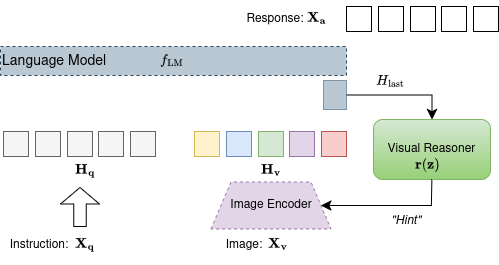

The diagram above was exported from draw.io. Its source (the exported page's mxGraphModel, read from the mxfile embedded in the PNG):
<mxGraphModel dx="1188" dy="689" grid="0" gridSize="10" guides="1" tooltips="1" connect="1" arrows="1" fold="1" page="1" pageScale="1" pageWidth="850" pageHeight="1100" math="1" shadow="0">
  <root>
    <mxCell id="0" />
    <mxCell id="1" parent="0" />
    <mxCell id="5-6KHhTlgi9XyhgY7AJ1-14" value="Image Encoder" style="shape=trapezoid;perimeter=trapezoidPerimeter;whiteSpace=wrap;html=1;fixedSize=1;dashed=1;fillColor=#e1d5e7;strokeColor=#9673a6;" vertex="1" parent="1">
      <mxGeometry x="398.5" y="215.5" width="120" height="47" as="geometry" />
    </mxCell>
    <mxCell id="QH8VUiAYbnz4mCAAy0Q9-4" value="&lt;font style=&quot;font-size: 14px;&quot;&gt;Language Model&lt;/font&gt;" style="rounded=0;whiteSpace=wrap;html=1;dashed=1;fillColor=#bac8d3;strokeColor=#23445d;align=left;" parent="1" vertex="1">
      <mxGeometry x="188" y="80" width="346" height="29" as="geometry" />
    </mxCell>
    <mxCell id="5-6KHhTlgi9XyhgY7AJ1-9" value="" style="rounded=0;whiteSpace=wrap;html=1;fillColor=#dae8fc;strokeColor=#6c8ebf;flipH=1;" vertex="1" parent="1">
      <mxGeometry x="414" y="165" width="25" height="25" as="geometry" />
    </mxCell>
    <mxCell id="5-6KHhTlgi9XyhgY7AJ1-10" value="" style="rounded=0;whiteSpace=wrap;html=1;fillColor=#d5e8d4;strokeColor=#82b366;flipH=1;" vertex="1" parent="1">
      <mxGeometry x="446" y="165" width="25" height="25" as="geometry" />
    </mxCell>
    <mxCell id="5-6KHhTlgi9XyhgY7AJ1-11" value="" style="rounded=0;whiteSpace=wrap;html=1;fillColor=#e1d5e7;strokeColor=#9673a6;flipH=1;" vertex="1" parent="1">
      <mxGeometry x="477" y="165" width="25" height="25" as="geometry" />
    </mxCell>
    <mxCell id="5-6KHhTlgi9XyhgY7AJ1-12" value="" style="rounded=0;whiteSpace=wrap;html=1;fillColor=#f5f5f5;strokeColor=#666666;fontColor=#333333;" vertex="1" parent="1">
      <mxGeometry x="286" y="165" width="25" height="25" as="geometry" />
    </mxCell>
    <mxCell id="5-6KHhTlgi9XyhgY7AJ1-13" value="" style="rounded=0;whiteSpace=wrap;html=1;fillColor=#fff2cc;strokeColor=#d6b656;flipH=1;" vertex="1" parent="1">
      <mxGeometry x="382" y="165" width="25" height="25" as="geometry" />
    </mxCell>
    <mxCell id="5-6KHhTlgi9XyhgY7AJ1-17" value="Visual Reasoner" style="rounded=1;whiteSpace=wrap;html=1;fillColor=#d5e8d4;gradientColor=#97d077;strokeColor=#82b366;verticalAlign=middle;" vertex="1" parent="1">
      <mxGeometry x="561" y="153" width="117" height="60" as="geometry" />
    </mxCell>
    <mxCell id="5-6KHhTlgi9XyhgY7AJ1-18" value="" style="rounded=0;whiteSpace=wrap;html=1;fillColor=#f5f5f5;strokeColor=#666666;fontColor=#333333;" vertex="1" parent="1">
      <mxGeometry x="255" y="165" width="25" height="25" as="geometry" />
    </mxCell>
    <mxCell id="5-6KHhTlgi9XyhgY7AJ1-19" value="" style="rounded=0;whiteSpace=wrap;html=1;fillColor=#f5f5f5;strokeColor=#666666;fontColor=#333333;" vertex="1" parent="1">
      <mxGeometry x="223" y="165" width="25" height="25" as="geometry" />
    </mxCell>
    <mxCell id="5-6KHhTlgi9XyhgY7AJ1-20" value="" style="rounded=0;whiteSpace=wrap;html=1;fillColor=#f5f5f5;strokeColor=#666666;fontColor=#333333;" vertex="1" parent="1">
      <mxGeometry x="191" y="165" width="25" height="25" as="geometry" />
    </mxCell>
    <mxCell id="5-6KHhTlgi9XyhgY7AJ1-21" value="" style="rounded=0;whiteSpace=wrap;html=1;fillColor=#f8cecc;strokeColor=#b85450;flipH=1;" vertex="1" parent="1">
      <mxGeometry x="509" y="165" width="25" height="25" as="geometry" />
    </mxCell>
    <mxCell id="5-6KHhTlgi9XyhgY7AJ1-22" value="" style="rounded=0;whiteSpace=wrap;html=1;fillColor=#f5f5f5;strokeColor=#666666;fontColor=#333333;" vertex="1" parent="1">
      <mxGeometry x="318" y="165" width="25" height="25" as="geometry" />
    </mxCell>
    <mxCell id="5-6KHhTlgi9XyhgY7AJ1-23" value="" style="rounded=0;whiteSpace=wrap;html=1;" vertex="1" parent="1">
      <mxGeometry x="629" y="40" width="25" height="25" as="geometry" />
    </mxCell>
    <mxCell id="5-6KHhTlgi9XyhgY7AJ1-24" value="" style="rounded=0;whiteSpace=wrap;html=1;" vertex="1" parent="1">
      <mxGeometry x="598" y="40" width="25" height="25" as="geometry" />
    </mxCell>
    <mxCell id="5-6KHhTlgi9XyhgY7AJ1-25" value="" style="rounded=0;whiteSpace=wrap;html=1;" vertex="1" parent="1">
      <mxGeometry x="566" y="40" width="25" height="25" as="geometry" />
    </mxCell>
    <mxCell id="5-6KHhTlgi9XyhgY7AJ1-26" value="" style="rounded=0;whiteSpace=wrap;html=1;" vertex="1" parent="1">
      <mxGeometry x="534" y="40" width="25" height="25" as="geometry" />
    </mxCell>
    <mxCell id="5-6KHhTlgi9XyhgY7AJ1-27" value="" style="rounded=0;whiteSpace=wrap;html=1;" vertex="1" parent="1">
      <mxGeometry x="661" y="40" width="25" height="25" as="geometry" />
    </mxCell>
    <mxCell id="5-6KHhTlgi9XyhgY7AJ1-30" value="$$\mathbf{r}(\mathbf{z}) $$" style="text;html=1;align=center;verticalAlign=middle;whiteSpace=wrap;rounded=0;" vertex="1" parent="1">
      <mxGeometry x="585" y="192" width="60" height="14" as="geometry" />
    </mxCell>
    <mxCell id="5-6KHhTlgi9XyhgY7AJ1-38" value="$$\mathbf{H_v}$$" style="text;html=1;align=center;verticalAlign=middle;whiteSpace=wrap;rounded=0;" vertex="1" parent="1">
      <mxGeometry x="428.5" y="190" width="60" height="30" as="geometry" />
    </mxCell>
    <mxCell id="5-6KHhTlgi9XyhgY7AJ1-39" value="$$\mathbf{H_q}$$" style="text;html=1;align=center;verticalAlign=middle;whiteSpace=wrap;rounded=0;" vertex="1" parent="1">
      <mxGeometry x="243" y="190" width="60" height="30" as="geometry" />
    </mxCell>
    <mxCell id="5-6KHhTlgi9XyhgY7AJ1-40" value="" style="edgeStyle=segmentEdgeStyle;endArrow=classic;html=1;curved=0;rounded=0;endSize=8;startSize=8;entryX=0.5;entryY=0;entryDx=0;entryDy=0;exitX=1;exitY=0.5;exitDx=0;exitDy=0;" edge="1" parent="1" source="5-6KHhTlgi9XyhgY7AJ1-58" target="5-6KHhTlgi9XyhgY7AJ1-17">
      <mxGeometry width="50" height="50" relative="1" as="geometry">
        <mxPoint x="534.0000000000002" y="130.5" as="sourcePoint" />
        <mxPoint x="639.5" y="151" as="targetPoint" />
      </mxGeometry>
    </mxCell>
    <mxCell id="5-6KHhTlgi9XyhgY7AJ1-44" value="" style="edgeStyle=elbowEdgeStyle;elbow=horizontal;endArrow=classic;html=1;curved=0;rounded=0;endSize=8;startSize=8;entryX=1;entryY=0.5;entryDx=0;entryDy=0;exitX=0.5;exitY=1;exitDx=0;exitDy=0;" edge="1" parent="1" source="5-6KHhTlgi9XyhgY7AJ1-17" target="5-6KHhTlgi9XyhgY7AJ1-14">
      <mxGeometry width="50" height="50" relative="1" as="geometry">
        <mxPoint x="733" y="276" as="sourcePoint" />
        <mxPoint x="480" y="147" as="targetPoint" />
        <Array as="points">
          <mxPoint x="619" y="228" />
        </Array>
      </mxGeometry>
    </mxCell>
    <mxCell id="5-6KHhTlgi9XyhgY7AJ1-45" value="$$\mathbf{X_v}$$" style="text;html=1;align=center;verticalAlign=middle;whiteSpace=wrap;rounded=0;" vertex="1" parent="1">
      <mxGeometry x="436" y="264" width="60" height="30" as="geometry" />
    </mxCell>
    <mxCell id="5-6KHhTlgi9XyhgY7AJ1-46" value="$$\mathbf{X_q}$$" style="text;html=1;align=center;verticalAlign=middle;whiteSpace=wrap;rounded=0;" vertex="1" parent="1">
      <mxGeometry x="243" y="264" width="60" height="30" as="geometry" />
    </mxCell>
    <mxCell id="5-6KHhTlgi9XyhgY7AJ1-48" value="&lt;i&gt;&quot;Hint&quot;&lt;/i&gt;" style="text;html=1;align=center;verticalAlign=middle;whiteSpace=wrap;rounded=0;" vertex="1" parent="1">
      <mxGeometry x="564" y="239" width="60" height="30" as="geometry" />
    </mxCell>
    <mxCell id="5-6KHhTlgi9XyhgY7AJ1-49" value="Response:" style="text;html=1;align=center;verticalAlign=middle;whiteSpace=wrap;rounded=0;" vertex="1" parent="1">
      <mxGeometry x="433" y="37.5" width="60" height="30" as="geometry" />
    </mxCell>
    <mxCell id="5-6KHhTlgi9XyhgY7AJ1-55" value="" style="html=1;shadow=0;dashed=0;align=center;verticalAlign=middle;shape=mxgraph.arrows2.arrow;dy=0.68;dx=16.5;direction=north;notch=0;" vertex="1" parent="1">
      <mxGeometry x="248" y="221" width="39" height="39" as="geometry" />
    </mxCell>
    <mxCell id="5-6KHhTlgi9XyhgY7AJ1-56" value="Image:" style="text;html=1;align=center;verticalAlign=middle;whiteSpace=wrap;rounded=0;" vertex="1" parent="1">
      <mxGeometry x="402" y="264" width="60" height="30" as="geometry" />
    </mxCell>
    <mxCell id="5-6KHhTlgi9XyhgY7AJ1-57" value="Instruction:" style="text;html=1;align=center;verticalAlign=middle;whiteSpace=wrap;rounded=0;" vertex="1" parent="1">
      <mxGeometry x="197" y="264" width="60" height="30" as="geometry" />
    </mxCell>
    <mxCell id="5-6KHhTlgi9XyhgY7AJ1-58" value="" style="rounded=0;whiteSpace=wrap;html=1;dashed=1;fillColor=#bac8d3;strokeColor=#23445d;dashPattern=1 1;" vertex="1" parent="1">
      <mxGeometry x="511" y="114" width="23" height="29" as="geometry" />
    </mxCell>
    <mxCell id="5-6KHhTlgi9XyhgY7AJ1-59" value="$$f_{\mathrm{LM}}$$" style="text;html=1;align=center;verticalAlign=middle;resizable=0;points=[];autosize=1;strokeColor=none;fillColor=none;" vertex="1" parent="1">
      <mxGeometry x="294" y="81.5" width="131" height="26" as="geometry" />
    </mxCell>
    <mxCell id="5-6KHhTlgi9XyhgY7AJ1-60" value="$$ H_{\text{last}}$$" style="text;html=1;align=center;verticalAlign=middle;whiteSpace=wrap;rounded=0;" vertex="1" parent="1">
      <mxGeometry x="548.5" y="101" width="60" height="30" as="geometry" />
    </mxCell>
    <mxCell id="5-6KHhTlgi9XyhgY7AJ1-63" value="$$\mathbf{X_a}$$" style="text;html=1;align=center;verticalAlign=middle;whiteSpace=wrap;rounded=0;" vertex="1" parent="1">
      <mxGeometry x="474" y="37.5" width="60" height="30" as="geometry" />
    </mxCell>
  </root>
</mxGraphModel>